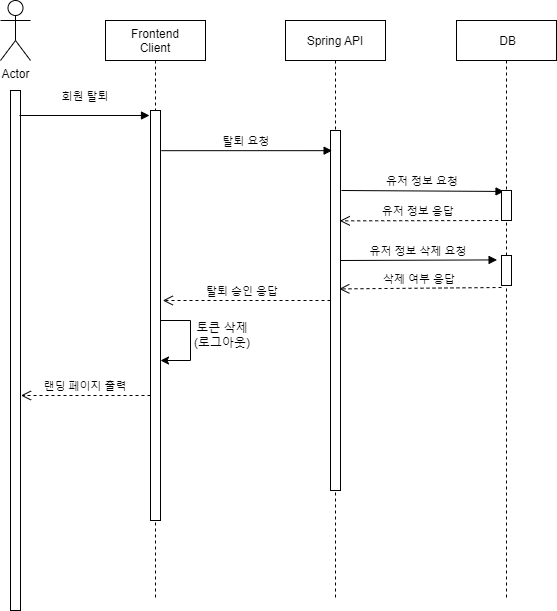

The diagram above was exported from draw.io. Its source (the exported page's mxGraphModel, read from the mxfile embedded in the PNG):
<mxGraphModel dx="2062" dy="1114" grid="1" gridSize="10" guides="1" tooltips="1" connect="1" arrows="1" fold="1" page="1" pageScale="1" pageWidth="827" pageHeight="1169" math="0" shadow="0">
  <root>
    <mxCell id="0Z1bocGus323xxW1ImRg-0" />
    <mxCell id="0Z1bocGus323xxW1ImRg-1" parent="0Z1bocGus323xxW1ImRg-0" />
    <mxCell id="mU8WGnJWC9BEdjOeOZ6x-0" value="Frontend&#10;Client" style="shape=umlLifeline;perimeter=lifelinePerimeter;container=1;collapsible=0;recursiveResize=0;rounded=0;shadow=0;strokeWidth=1;" parent="0Z1bocGus323xxW1ImRg-1" vertex="1">
      <mxGeometry x="249" y="210" width="100" height="580" as="geometry" />
    </mxCell>
    <mxCell id="mU8WGnJWC9BEdjOeOZ6x-1" value="" style="points=[];perimeter=orthogonalPerimeter;rounded=0;shadow=0;strokeWidth=1;" parent="mU8WGnJWC9BEdjOeOZ6x-0" vertex="1">
      <mxGeometry x="45" y="90" width="10" height="410" as="geometry" />
    </mxCell>
    <mxCell id="mU8WGnJWC9BEdjOeOZ6x-3" value="" style="edgeStyle=elbowEdgeStyle;elbow=horizontal;endArrow=classic;html=1;rounded=0;" parent="mU8WGnJWC9BEdjOeOZ6x-0" edge="1">
      <mxGeometry width="50" height="50" relative="1" as="geometry">
        <mxPoint x="55" y="300" as="sourcePoint" />
        <mxPoint x="55" y="340" as="targetPoint" />
        <Array as="points">
          <mxPoint x="85" y="320" />
        </Array>
      </mxGeometry>
    </mxCell>
    <mxCell id="mU8WGnJWC9BEdjOeOZ6x-4" value="Spring API" style="shape=umlLifeline;perimeter=lifelinePerimeter;container=1;collapsible=0;recursiveResize=0;rounded=0;shadow=0;strokeWidth=1;" parent="0Z1bocGus323xxW1ImRg-1" vertex="1">
      <mxGeometry x="429" y="210" width="100" height="580" as="geometry" />
    </mxCell>
    <mxCell id="mU8WGnJWC9BEdjOeOZ6x-5" value="" style="points=[];perimeter=orthogonalPerimeter;rounded=0;shadow=0;strokeWidth=1;" parent="mU8WGnJWC9BEdjOeOZ6x-4" vertex="1">
      <mxGeometry x="45" y="110" width="10" height="360" as="geometry" />
    </mxCell>
    <mxCell id="YSmSqy60uZR_BzNW26mZ-1" value="유저 정보 요청" style="verticalAlign=bottom;endArrow=block;shadow=0;strokeWidth=1;entryX=0.252;entryY=0.032;entryDx=0;entryDy=0;entryPerimeter=0;" parent="mU8WGnJWC9BEdjOeOZ6x-4" target="mU8WGnJWC9BEdjOeOZ6x-9" edge="1">
      <mxGeometry x="-0.0027" relative="1" as="geometry">
        <mxPoint x="56" y="170" as="sourcePoint" />
        <mxPoint x="208.5" y="170" as="targetPoint" />
        <mxPoint as="offset" />
      </mxGeometry>
    </mxCell>
    <mxCell id="YSmSqy60uZR_BzNW26mZ-4" value="유저 정보 삭제 요청" style="verticalAlign=bottom;endArrow=block;shadow=0;strokeWidth=1;entryX=-0.44;entryY=0.147;entryDx=0;entryDy=0;entryPerimeter=0;" parent="mU8WGnJWC9BEdjOeOZ6x-4" target="YSmSqy60uZR_BzNW26mZ-5" edge="1">
      <mxGeometry x="-0.0027" relative="1" as="geometry">
        <mxPoint x="55" y="240" as="sourcePoint" />
        <mxPoint x="223.5" y="240" as="targetPoint" />
        <mxPoint as="offset" />
      </mxGeometry>
    </mxCell>
    <mxCell id="mU8WGnJWC9BEdjOeOZ6x-7" value="Actor" style="shape=umlActor;verticalLabelPosition=bottom;verticalAlign=top;html=1;outlineConnect=0;" parent="0Z1bocGus323xxW1ImRg-1" vertex="1">
      <mxGeometry x="144" y="190" width="30" height="60" as="geometry" />
    </mxCell>
    <mxCell id="mU8WGnJWC9BEdjOeOZ6x-8" value=" DB" style="shape=umlLifeline;perimeter=lifelinePerimeter;container=1;collapsible=0;recursiveResize=0;rounded=0;shadow=0;strokeWidth=1;" parent="0Z1bocGus323xxW1ImRg-1" vertex="1">
      <mxGeometry x="600" y="210" width="100" height="580" as="geometry" />
    </mxCell>
    <mxCell id="mU8WGnJWC9BEdjOeOZ6x-9" value="" style="points=[];perimeter=orthogonalPerimeter;rounded=0;shadow=0;strokeWidth=1;" parent="mU8WGnJWC9BEdjOeOZ6x-8" vertex="1">
      <mxGeometry x="45" y="170" width="10" height="30" as="geometry" />
    </mxCell>
    <mxCell id="YSmSqy60uZR_BzNW26mZ-5" value="" style="points=[];perimeter=orthogonalPerimeter;rounded=0;shadow=0;strokeWidth=1;" parent="mU8WGnJWC9BEdjOeOZ6x-8" vertex="1">
      <mxGeometry x="45" y="235" width="10" height="30" as="geometry" />
    </mxCell>
    <mxCell id="YSmSqy60uZR_BzNW26mZ-6" value="삭제 여부 응답" style="verticalAlign=bottom;endArrow=open;dashed=1;endSize=8;exitX=-0.229;exitY=0.449;shadow=0;strokeWidth=1;exitDx=0;exitDy=0;exitPerimeter=0;entryX=0.876;entryY=0.44;entryDx=0;entryDy=0;entryPerimeter=0;" parent="mU8WGnJWC9BEdjOeOZ6x-8" target="mU8WGnJWC9BEdjOeOZ6x-5" edge="1">
      <mxGeometry x="0.0137" relative="1" as="geometry">
        <mxPoint x="-120" y="267" as="targetPoint" />
        <mxPoint as="offset" />
        <mxPoint x="45" y="267" as="sourcePoint" />
      </mxGeometry>
    </mxCell>
    <mxCell id="mU8WGnJWC9BEdjOeOZ6x-10" value="" style="points=[];perimeter=orthogonalPerimeter;rounded=0;shadow=0;strokeWidth=1;" parent="0Z1bocGus323xxW1ImRg-1" vertex="1">
      <mxGeometry x="154" y="280" width="10" height="520" as="geometry" />
    </mxCell>
    <mxCell id="mU8WGnJWC9BEdjOeOZ6x-11" value="회원 탈퇴" style="verticalAlign=bottom;endArrow=block;shadow=0;strokeWidth=1;" parent="0Z1bocGus323xxW1ImRg-1" edge="1">
      <mxGeometry x="0.0154" y="10" relative="1" as="geometry">
        <mxPoint x="163" y="305" as="sourcePoint" />
        <mxPoint x="293" y="305" as="targetPoint" />
        <mxPoint as="offset" />
      </mxGeometry>
    </mxCell>
    <mxCell id="mU8WGnJWC9BEdjOeOZ6x-22" value="토큰 삭제&lt;br&gt;(로그아웃)" style="text;html=1;strokeColor=none;fillColor=none;align=center;verticalAlign=middle;whiteSpace=wrap;rounded=0;" parent="0Z1bocGus323xxW1ImRg-1" vertex="1">
      <mxGeometry x="336" y="510" width="60" height="30" as="geometry" />
    </mxCell>
    <mxCell id="mU8WGnJWC9BEdjOeOZ6x-23" value="탈퇴 요청" style="verticalAlign=bottom;endArrow=block;shadow=0;strokeWidth=1;entryX=0.162;entryY=0.056;entryDx=0;entryDy=0;entryPerimeter=0;exitX=1.074;exitY=0.098;exitDx=0;exitDy=0;exitPerimeter=0;" parent="0Z1bocGus323xxW1ImRg-1" source="mU8WGnJWC9BEdjOeOZ6x-1" target="mU8WGnJWC9BEdjOeOZ6x-5" edge="1">
      <mxGeometry x="-0.0027" relative="1" as="geometry">
        <mxPoint x="310" y="340" as="sourcePoint" />
        <mxPoint x="470" y="340" as="targetPoint" />
        <mxPoint as="offset" />
      </mxGeometry>
    </mxCell>
    <mxCell id="YSmSqy60uZR_BzNW26mZ-3" value="유저 정보 응답" style="verticalAlign=bottom;endArrow=open;dashed=1;endSize=8;exitX=-0.229;exitY=0.449;shadow=0;strokeWidth=1;exitDx=0;exitDy=0;exitPerimeter=0;entryX=0.924;entryY=0.251;entryDx=0;entryDy=0;entryPerimeter=0;" parent="0Z1bocGus323xxW1ImRg-1" target="mU8WGnJWC9BEdjOeOZ6x-5" edge="1">
      <mxGeometry x="0.046" relative="1" as="geometry">
        <mxPoint x="490" y="410" as="targetPoint" />
        <mxPoint as="offset" />
        <mxPoint x="647.71" y="410" as="sourcePoint" />
      </mxGeometry>
    </mxCell>
    <mxCell id="mU8WGnJWC9BEdjOeOZ6x-21" value="랜딩 페이지 출력" style="verticalAlign=bottom;endArrow=open;dashed=1;endSize=8;shadow=0;strokeWidth=1;" parent="0Z1bocGus323xxW1ImRg-1" edge="1">
      <mxGeometry relative="1" as="geometry">
        <mxPoint x="164.44999999999982" y="585" as="targetPoint" />
        <mxPoint x="294" y="585" as="sourcePoint" />
        <mxPoint as="offset" />
      </mxGeometry>
    </mxCell>
    <mxCell id="mU8WGnJWC9BEdjOeOZ6x-16" value="탈퇴 승인 응답" style="verticalAlign=bottom;endArrow=open;dashed=1;endSize=8;exitX=-0.229;exitY=0.449;shadow=0;strokeWidth=1;exitDx=0;exitDy=0;exitPerimeter=0;" parent="0Z1bocGus323xxW1ImRg-1" edge="1">
      <mxGeometry x="0.046" relative="1" as="geometry">
        <mxPoint x="306.29" y="490" as="targetPoint" />
        <mxPoint as="offset" />
        <mxPoint x="474.00000000000006" y="490" as="sourcePoint" />
      </mxGeometry>
    </mxCell>
  </root>
</mxGraphModel>